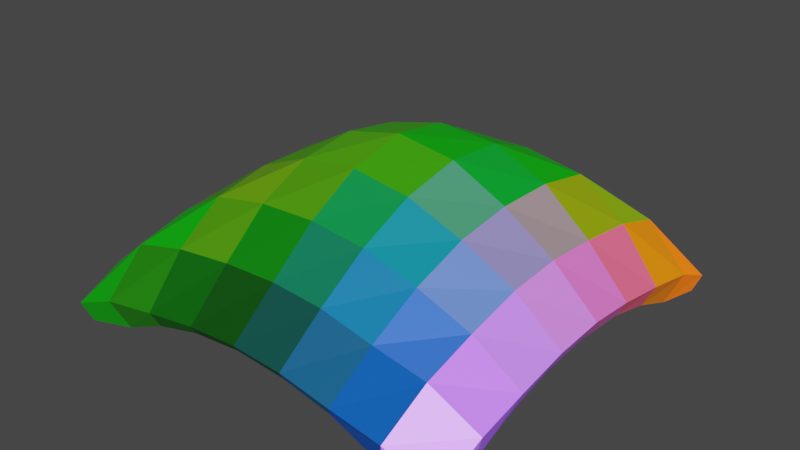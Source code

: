 # Source: 2023-06-10_05-mesh-thickness.blend  (saved by Blender 3.5.10; exported with 4.5.12 LTS)
import bpy
from mathutils import Matrix  # noqa: F401  (used for matrix-valued properties, if any)

bpy.ops.wm.read_factory_settings(use_empty=True)
scene = bpy.context.scene
scene.name = 'Scene'

# ---- collections
col_collection = bpy.data.collections.new('Collection'); scene.collection.children.link(col_collection)

# ---- materials (node trees are filled in below, after node groups)
mat_phaenotyp_member = bpy.data.materials.new('<Phaenotyp>member')
mat_phaenotyp_member.use_transparent_shadow = False

# ---- material node trees
mat_phaenotyp_member.use_nodes = True; mat_phaenotyp_member.node_tree.nodes.clear()
_N = mat_phaenotyp_member.node_tree.nodes; _L = mat_phaenotyp_member.node_tree.links
n0 = _N.new('ShaderNodeOutputMaterial'); n0.name = 'Material Output'; n0.location = (470, 251)
n1 = _N.new('ShaderNodeVertexColor'); n1.name = 'Color Attribute'; n1.location = (-263, 139)
n1.layer_name = 'force'
n2 = _N.new('ShaderNodeBsdfPrincipled'); n2.name = 'Principled BSDF'; n2.location = (128, 194)
n2.distribution = 'GGX'
n2.subsurface_method = 'RANDOM_WALK_SKIN'
n2.inputs[3].default_value = 1.45
n2.inputs[27].default_value = (0.0, 0.0, 0.0, 1.0)
n2.inputs[28].default_value = 1.0
_L.new(n2.outputs[0], n0.inputs[0])
_L.new(n1.outputs[0], n2.inputs[0])
n0.is_active_output = True

# ---- world
world_world = bpy.data.worlds.new('World'); scene.world = world_world
world_world.use_nodes = True; world_world.node_tree.nodes.clear()
_N = world_world.node_tree.nodes; _L = world_world.node_tree.links
n0 = _N.new('ShaderNodeOutputWorld'); n0.name = 'World Output'; n0.location = (300, 300)
n1 = _N.new('ShaderNodeBackground'); n1.name = 'Background'; n1.location = (10, 300)
n1.inputs[0].default_value = (0.05088, 0.05088, 0.05088, 1.0)
_L.new(n1.outputs[0], n0.inputs[0])
n0.is_active_output = True
world_world.color = (0.05088, 0.05088, 0.05088)
world_world.use_sun_shadow = False
world_world.sun_shadow_jitter_overblur = 0.0

# ---- meshes
me_plane_001 = bpy.data.meshes.new('Plane.001')
me_plane_001.from_pydata([(-1.0, -1.0, 0.1395), (1.0, -1.0, 0.1395), (-1.0, 1.0, 0.1395), (1.0, 1.0, 0.1395), (-1.0, 0.0, 0.3633), (0.0, -1.0, 0.3633), (1.0, 0.0, 0.3633), (0.0, 1.0, 0.3633), (0.0, 0.0, 0.7565), (-1.0, -0.5, 0.2952), (0.5, -1.0, 0.2952), (1.0, 0.5, 0.2952), (-0.5, 1.0, 0.2952), (-1.0, 0.5, 0.2952), (-0.5, -1.0, 0.2952), (1.0, -0.5, 0.2952), (0.5, 1.0, 0.2952), (0.0, 0.5, 0.6327), (0.0, -0.5, 0.6327), (-0.5, 0.0, 0.6327), (0.5, 0.0, 0.6327), (0.5, -0.5, 0.53), (-0.5, -0.5, 0.53), (-0.5, 0.5, 0.53), (0.5, 0.5, 0.53), (-1.0, -0.75, 0.222), (0.75, -1.0, 0.222), (1.0, 0.75, 0.222), (-0.75, 1.0, 0.222), (-1.0, 0.25, 0.3455), (-0.25, -1.0, 0.3455), (1.0, -0.25, 0.3455), (0.25, 1.0, 0.3455), (0.0, 0.75, 0.5066), (0.0, -0.25, 0.7224), (-0.75, 0.0, 0.5066), (0.25, 0.0, 0.7224), (-1.0, -0.25, 0.3455), (0.25, -1.0, 0.3455), (1.0, 0.25, 0.3455), (-0.25, 1.0, 0.3455), (-1.0, 0.75, 0.222), (-0.75, -1.0, 0.222), (1.0, -0.75, 0.222), (0.75, 1.0, 0.222), (0.0, 0.25, 0.7224), (0.0, -0.75, 0.5066), (-0.25, 0.0, 0.7224), (0.75, 0.0, 0.5066), (0.5, -0.25, 0.6055), (0.5, -0.75, 0.4207), (0.25, -0.5, 0.6055), (0.75, -0.5, 0.4207), (-0.5, -0.25, 0.6055), (-0.5, -0.75, 0.4207), (-0.75, -0.5, 0.4207), (-0.25, -0.5, 0.6055), (-0.5, 0.75, 0.4207), (-0.5, 0.25, 0.6055), (-0.75, 0.5, 0.4207), (-0.25, 0.5, 0.6055), (0.5, 0.75, 0.4207), (0.5, 0.25, 0.6055), (0.25, 0.5, 0.6055), (0.75, 0.5, 0.4207), (0.75, 0.25, 0.484), (0.25, 0.25, 0.6909), (0.25, 0.75, 0.484), (-0.25, 0.25, 0.6909), (-0.75, 0.25, 0.484), (-0.75, 0.75, 0.3281), (-0.25, -0.75, 0.484), (-0.75, -0.75, 0.3281), (-0.75, -0.25, 0.484), (0.75, -0.75, 0.3281), (0.25, -0.75, 0.484), (0.25, -0.25, 0.6909), (0.75, -0.25, 0.484), (-0.25, -0.25, 0.6909), (-0.25, 0.75, 0.484), (0.75, 0.75, 0.3281)], [], [(80, 27, 3, 44), (79, 33, 7, 40), (78, 34, 8, 47), (77, 31, 6, 48), (76, 49, 20, 36), (75, 50, 21, 51), (74, 43, 15, 52), (73, 53, 19, 35), (72, 54, 22, 55), (71, 46, 18, 56), (70, 57, 12, 28), (69, 58, 23, 59), (68, 45, 17, 60), (67, 61, 16, 32), (66, 62, 24, 63), (65, 39, 11, 64), (62, 65, 64, 24), (20, 48, 65, 62), (48, 6, 39, 65), (45, 66, 63, 17), (8, 36, 66, 45), (36, 20, 62, 66), (33, 67, 32, 7), (17, 63, 67, 33), (63, 24, 61, 67), (58, 68, 60, 23), (19, 47, 68, 58), (47, 8, 45, 68), (29, 69, 59, 13), (4, 35, 69, 29), (35, 19, 58, 69), (41, 70, 28, 2), (13, 59, 70, 41), (59, 23, 57, 70), (54, 71, 56, 22), (14, 30, 71, 54), (30, 5, 46, 71), (25, 72, 55, 9), (0, 42, 72, 25), (42, 14, 54, 72), (37, 73, 35, 4), (9, 55, 73, 37), (55, 22, 53, 73), (50, 74, 52, 21), (10, 26, 74, 50), (26, 1, 43, 74), (46, 75, 51, 18), (5, 38, 75, 46), (38, 10, 50, 75), (34, 76, 36, 8), (18, 51, 76, 34), (51, 21, 49, 76), (49, 77, 48, 20), (21, 52, 77, 49), (52, 15, 31, 77), (53, 78, 47, 19), (22, 56, 78, 53), (56, 18, 34, 78), (57, 79, 40, 12), (23, 60, 79, 57), (60, 17, 33, 79), (61, 80, 44, 16), (24, 64, 80, 61), (64, 11, 27, 80)])
_uv = me_plane_001.uv_layers.new(name='UVMap')
_uv.uv.foreach_set('vector', [0.875, 0.875, 1.0, 0.875, 1.0, 1.0, 0.875, 1.0, 0.375, 0.875, 0.5, 0.875, 0.5, 1.0, 0.375, 1.0, 0.375, 0.375, 0.5, 0.375, 0.5, 0.5, 0.375, 0.5, 0.875, 0.375, 1.0, 0.375, 1.0, 0.5, 0.875, 0.5, 0.625, 0.375, 0.75, 0.375, 0.75, 0.5, 0.625, 0.5, 0.625, 0.125, 0.75, 0.125, 0.75, 0.25, 0.625, 0.25, 0.875, 0.125, 1.0, 0.125, 1.0, 0.25, 0.875, 0.25, 0.125, 0.375, 0.25, 0.375, 0.25, 0.5, 0.125, 0.5, 0.125, 0.125, 0.25, 0.125, 0.25, 0.25, 0.125, 0.25, 0.375, 0.125, 0.5, 0.125, 0.5, 0.25, 0.375, 0.25, 0.125, 0.875, 0.25, 0.875, 0.25, 1.0, 0.125, 1.0, 0.125, 0.625, 0.25, 0.625, 0.25, 0.75, 0.125, 0.75, 0.375, 0.625, 0.5, 0.625, 0.5, 0.75, 0.375, 0.75, 0.625, 0.875, 0.75, 0.875, 0.75, 1.0, 0.625, 1.0, 0.625, 0.625, 0.75, 0.625, 0.75, 0.75, 0.625, 0.75, 0.875, 0.625, 1.0, 0.625, 1.0, 0.75, 0.875, 0.75, 0.75, 0.625, 0.875, 0.625, 0.875, 0.75, 0.75, 0.75, 0.75, 0.5, 0.875, 0.5, 0.875, 0.625, 0.75, 0.625, 0.875, 0.5, 1.0, 0.5, 1.0, 0.625, 0.875, 0.625, 0.5, 0.625, 0.625, 0.625, 0.625, 0.75, 0.5, 0.75, 0.5, 0.5, 0.625, 0.5, 0.625, 0.625, 0.5, 0.625, 0.625, 0.5, 0.75, 0.5, 0.75, 0.625, 0.625, 0.625, 0.5, 0.875, 0.625, 0.875, 0.625, 1.0, 0.5, 1.0, 0.5, 0.75, 0.625, 0.75, 0.625, 0.875, 0.5, 0.875, 0.625, 0.75, 0.75, 0.75, 0.75, 0.875, 0.625, 0.875, 0.25, 0.625, 0.375, 0.625, 0.375, 0.75, 0.25, 0.75, 0.25, 0.5, 0.375, 0.5, 0.375, 0.625, 0.25, 0.625, 0.375, 0.5, 0.5, 0.5, 0.5, 0.625, 0.375, 0.625, 0.0, 0.625, 0.125, 0.625, 0.125, 0.75, 0.0, 0.75, 0.0, 0.5, 0.125, 0.5, 0.125, 0.625, 0.0, 0.625, 0.125, 0.5, 0.25, 0.5, 0.25, 0.625, 0.125, 0.625, 0.0, 0.875, 0.125, 0.875, 0.125, 1.0, 0.0, 1.0, 0.0, 0.75, 0.125, 0.75, 0.125, 0.875, 0.0, 0.875, 0.125, 0.75, 0.25, 0.75, 0.25, 0.875, 0.125, 0.875, 0.25, 0.125, 0.375, 0.125, 0.375, 0.25, 0.25, 0.25, 0.25, 0.0, 0.375, 0.0, 0.375, 0.125, 0.25, 0.125, 0.375, 0.0, 0.5, 0.0, 0.5, 0.125, 0.375, 0.125, 0.0, 0.125, 0.125, 0.125, 0.125, 0.25, 0.0, 0.25, 0.0, 0.0, 0.125, 0.0, 0.125, 0.125, 0.0, 0.125, 0.125, 0.0, 0.25, 0.0, 0.25, 0.125, 0.125, 0.125, 0.0, 0.375, 0.125, 0.375, 0.125, 0.5, 0.0, 0.5, 0.0, 0.25, 0.125, 0.25, 0.125, 0.375, 0.0, 0.375, 0.125, 0.25, 0.25, 0.25, 0.25, 0.375, 0.125, 0.375, 0.75, 0.125, 0.875, 0.125, 0.875, 0.25, 0.75, 0.25, 0.75, 0.0, 0.875, 0.0, 0.875, 0.125, 0.75, 0.125, 0.875, 0.0, 1.0, 0.0, 1.0, 0.125, 0.875, 0.125, 0.5, 0.125, 0.625, 0.125, 0.625, 0.25, 0.5, 0.25, 0.5, 0.0, 0.625, 0.0, 0.625, 0.125, 0.5, 0.125, 0.625, 0.0, 0.75, 0.0, 0.75, 0.125, 0.625, 0.125, 0.5, 0.375, 0.625, 0.375, 0.625, 0.5, 0.5, 0.5, 0.5, 0.25, 0.625, 0.25, 0.625, 0.375, 0.5, 0.375, 0.625, 0.25, 0.75, 0.25, 0.75, 0.375, 0.625, 0.375, 0.75, 0.375, 0.875, 0.375, 0.875, 0.5, 0.75, 0.5, 0.75, 0.25, 0.875, 0.25, 0.875, 0.375, 0.75, 0.375, 0.875, 0.25, 1.0, 0.25, 1.0, 0.375, 0.875, 0.375, 0.25, 0.375, 0.375, 0.375, 0.375, 0.5, 0.25, 0.5, 0.25, 0.25, 0.375, 0.25, 0.375, 0.375, 0.25, 0.375, 0.375, 0.25, 0.5, 0.25, 0.5, 0.375, 0.375, 0.375, 0.25, 0.875, 0.375, 0.875, 0.375, 1.0, 0.25, 1.0, 0.25, 0.75, 0.375, 0.75, 0.375, 0.875, 0.25, 0.875, 0.375, 0.75, 0.5, 0.75, 0.5, 0.875, 0.375, 0.875, 0.75, 0.875, 0.875, 0.875, 0.875, 1.0, 0.75, 1.0, 0.75, 0.75, 0.875, 0.75, 0.875, 0.875, 0.75, 0.875, 0.875, 0.75, 1.0, 0.75, 1.0, 0.875, 0.875, 0.875])
_ca = me_plane_001.color_attributes.new('force', 'FLOAT_COLOR', 'CORNER')
_ca.data.foreach_set('color', [2.687, 0.362, 0.0, 1.0, 2.687, 0.362, 0.0, 1.0, 2.687, 0.362, 0.0, 1.0, 2.687, 0.362, 0.0, 1.0, 0.9187, 0.2568, 1.292, 1.0, 0.9187, 0.2568, 1.292, 1.0, 0.9187, 0.2568, 1.292, 1.0, 0.9187, 0.2568, 1.292, 1.0, 0.0743, 0.3819, 0.0, 1.0, 0.0743, 0.3819, 0.0, 1.0, 0.0743, 0.3819, 0.0, 1.0, 0.0743, 0.3819, 0.0, 1.0, 0.9196, 0.2663, 1.272, 1.0, 0.9196, 0.2663, 1.272, 1.0, 0.9196, 0.2663, 1.272, 1.0, 0.9196, 0.2663, 1.272, 1.0, 0.0666, 0.3408, 0.1764, 1.0, 0.0666, 0.3408, 0.1764, 1.0, 0.0666, 0.3408, 0.1764, 1.0, 0.0666, 0.3408, 0.1764, 1.0, 0.0, 0.1972, 0.4913, 1.0, 0.0, 0.1972, 0.4913, 1.0, 0.0, 0.1972, 0.4913, 1.0, 0.0, 0.1972, 0.4913, 1.0, 0.8777, 0.2697, 2.414, 1.0, 0.8777, 0.2697, 2.414, 1.0, 0.8777, 0.2697, 2.414, 1.0, 0.8777, 0.2697, 2.414, 1.0, 0.0, 0.2081, 0.0, 1.0, 0.0, 0.2081, 0.0, 1.0, 0.0, 0.2081, 0.0, 1.0, 0.0, 0.2081, 0.0, 1.0, 0.0, 0.4416, 0.0, 1.0, 0.0, 0.4416, 0.0, 1.0, 0.0, 0.4416, 0.0, 1.0, 0.0, 0.4416, 0.0, 1.0, 0.0, 0.2056, 0.0, 1.0, 0.0, 0.2056, 0.0, 1.0, 0.0, 0.2056, 0.0, 1.0, 0.0, 0.2056, 0.0, 1.0, 0.9347, 0.2403, 2.611, 1.0, 0.9347, 0.2403, 2.611, 1.0, 0.9347, 0.2403, 2.611, 1.0, 0.9347, 0.2403, 2.611, 1.0, 0.0, 0.191, 0.4228, 1.0, 0.0, 0.191, 0.4228, 1.0, 0.0, 0.191, 0.4228, 1.0, 0.0, 0.191, 0.4228, 1.0, 0.06794, 0.346, 0.238, 1.0, 0.06794, 0.346, 0.238, 1.0, 0.06794, 0.346, 0.238, 1.0, 0.06794, 0.346, 0.238, 1.0, 1.25, 0.1667, 0.2194, 1.0, 1.25, 0.1667, 0.2194, 1.0, 1.25, 0.1667, 0.2194, 1.0, 1.25, 0.1667, 0.2194, 1.0, 0.0, 0.4644, 0.0, 1.0, 0.0, 0.4644, 0.0, 1.0, 0.0, 0.4644, 0.0, 1.0, 0.0, 0.4644, 0.0, 1.0, 1.24, 0.1507, 0.2823, 1.0, 1.24, 0.1507, 0.2823, 1.0, 1.24, 0.1507, 0.2823, 1.0, 1.24, 0.1507, 0.2823, 1.0, 0.2984, 0.4104, 0.0, 1.0, 0.2984, 0.4104, 0.0, 1.0, 0.2984, 0.4104, 0.0, 1.0, 0.2984, 0.4104, 0.0, 1.0, 0.3827, 0.2861, 0.3084, 1.0, 0.3827, 0.2861, 0.3084, 1.0, 0.3827, 0.2861, 0.3084, 1.0, 0.3827, 0.2861, 0.3084, 1.0, 1.111, 0.2015, 0.8023, 1.0, 1.111, 0.2015, 0.8023, 1.0, 1.111, 0.2015, 0.8023, 1.0, 1.111, 0.2015, 0.8023, 1.0, 0.0, 0.3985, 0.0, 1.0, 0.0, 0.3985, 0.0, 1.0, 0.0, 0.3985, 0.0, 1.0, 0.0, 0.3985, 0.0, 1.0, 0.0, 0.4346, 0.0, 1.0, 0.0, 0.4346, 0.0, 1.0, 0.0, 0.4346, 0.0, 1.0, 0.0, 0.4346, 0.0, 1.0, 0.0, 0.4046, 0.02576, 1.0, 0.0, 0.4046, 0.02576, 1.0, 0.0, 0.4046, 0.02576, 1.0, 0.0, 0.4046, 0.02576, 1.0, 1.114, 0.2076, 0.783, 1.0, 1.114, 0.2076, 0.783, 1.0, 1.114, 0.2076, 0.783, 1.0, 1.114, 0.2076, 0.783, 1.0, 0.3855, 0.2756, 0.2519, 1.0, 0.3855, 0.2756, 0.2519, 1.0, 0.3855, 0.2756, 0.2519, 1.0, 0.3855, 0.2756, 0.2519, 1.0, 0.2948, 0.3941, 0.0, 1.0, 0.2948, 0.3941, 0.0, 1.0, 0.2948, 0.3941, 0.0, 1.0, 0.2948, 0.3941, 0.0, 1.0, 0.0, 0.2859, 0.3856, 1.0, 0.0, 0.2859, 0.3856, 1.0, 0.0, 0.2859, 0.3856, 1.0, 0.0, 0.2859, 0.3856, 1.0, 0.0, 0.29, 0.01673, 1.0, 0.0, 0.29, 0.01673, 1.0, 0.0, 0.29, 0.01673, 1.0, 0.0, 0.29, 0.01673, 1.0, 0.04465, 0.3877, 0.0, 1.0, 0.04465, 0.3877, 0.0, 1.0, 0.04465, 0.3877, 0.0, 1.0, 0.04465, 0.3877, 0.0, 1.0, 0.0, 0.09727, 0.2507, 1.0, 0.0, 0.09727, 0.2507, 1.0, 0.0, 0.09727, 0.2507, 1.0, 0.0, 0.09727, 0.2507, 1.0, 0.0, 0.06898, 0.05549, 1.0, 0.0, 0.06898, 0.05549, 1.0, 0.0, 0.06898, 0.05549, 1.0, 0.0, 0.06898, 0.05549, 1.0, 0.0, 0.1808, 0.06506, 1.0, 0.0, 0.1808, 0.06506, 1.0, 0.0, 0.1808, 0.06506, 1.0, 0.0, 0.1808, 0.06506, 1.0, 1.648, 0.6481, 4.016, 1.0, 1.648, 0.6481, 4.016, 1.0, 1.648, 0.6481, 4.016, 1.0, 1.648, 0.6481, 4.016, 1.0, 0.0, 0.1005, 0.5385, 1.0, 0.0, 0.1005, 0.5385, 1.0, 0.0, 0.1005, 0.5385, 1.0, 0.0, 0.1005, 0.5385, 1.0, 0.1213, 0.1534, 1.061, 1.0, 0.1213, 0.1534, 1.061, 1.0, 0.1213, 0.1534, 1.061, 1.0, 0.1213, 0.1534, 1.061, 1.0, 0.06841, 0.3055, 0.0, 1.0, 0.06841, 0.3055, 0.0, 1.0, 0.06841, 0.3055, 0.0, 1.0, 0.06841, 0.3055, 0.0, 1.0, 0.0, 0.1168, 0.0, 1.0, 0.0, 0.1168, 0.0, 1.0, 0.0, 0.1168, 0.0, 1.0, 0.0, 0.1168, 0.0, 1.0, 0.0, 0.06682, 0.0, 1.0, 0.0, 0.06682, 0.0, 1.0, 0.0, 0.06682, 0.0, 1.0, 0.0, 0.06682, 0.0, 1.0, 0.0, 0.2261, 0.0, 1.0, 0.0, 0.2261, 0.0, 1.0, 0.0, 0.2261, 0.0, 1.0, 0.0, 0.2261, 0.0, 1.0, 0.0, 0.4281, 0.0, 1.0, 0.0, 0.4281, 0.0, 1.0, 0.0, 0.4281, 0.0, 1.0, 0.0, 0.4281, 0.0, 1.0, 0.01274, 0.2145, 0.0, 1.0, 0.01274, 0.2145, 0.0, 1.0, 0.01274, 0.2145, 0.0, 1.0, 0.01274, 0.2145, 0.0, 1.0, 0.0, 0.06763, 0.0, 1.0, 0.0, 0.06763, 0.0, 1.0, 0.0, 0.06763, 0.0, 1.0, 0.0, 0.06763, 0.0, 1.0, 0.0, 0.1156, 0.0, 1.0, 0.0, 0.1156, 0.0, 1.0, 0.0, 0.1156, 0.0, 1.0, 0.0, 0.1156, 0.0, 1.0, 0.05471, 0.3123, 0.0, 1.0, 0.05471, 0.3123, 0.0, 1.0, 0.05471, 0.3123, 0.0, 1.0, 0.05471, 0.3123, 0.0, 1.0, 0.04262, 0.1739, 0.9625, 1.0, 0.04262, 0.1739, 0.9625, 1.0, 0.04262, 0.1739, 0.9625, 1.0, 0.04262, 0.1739, 0.9625, 1.0, 0.0, 0.1046, 0.5703, 1.0, 0.0, 0.1046, 0.5703, 1.0, 0.0, 0.1046, 0.5703, 1.0, 0.0, 0.1046, 0.5703, 1.0, 1.515, 0.5817, 3.537, 1.0, 1.515, 0.5817, 3.537, 1.0, 1.515, 0.5817, 3.537, 1.0, 1.515, 0.5817, 3.537, 1.0, 0.0, 0.1829, 0.08613, 1.0, 0.0, 0.1829, 0.08613, 1.0, 0.0, 0.1829, 0.08613, 1.0, 0.0, 0.1829, 0.08613, 1.0, 0.0, 0.06807, 0.05449, 1.0, 0.0, 0.06807, 0.05449, 1.0, 0.0, 0.06807, 0.05449, 1.0, 0.0, 0.06807, 0.05449, 1.0, 0.0, 0.101, 0.2517, 1.0, 0.0, 0.101, 0.2517, 1.0, 0.0, 0.101, 0.2517, 1.0, 0.0, 0.101, 0.2517, 1.0, 0.04354, 0.3871, 0.0, 1.0, 0.04354, 0.3871, 0.0, 1.0, 0.04354, 0.3871, 0.0, 1.0, 0.04354, 0.3871, 0.0, 1.0, 0.0, 0.2901, 0.05873, 1.0, 0.0, 0.2901, 0.05873, 1.0, 0.0, 0.2901, 0.05873, 1.0, 0.0, 0.2901, 0.05873, 1.0, 0.0, 0.2787, 0.3876, 1.0, 0.0, 0.2787, 0.3876, 1.0, 0.0, 0.2787, 0.3876, 1.0, 0.0, 0.2787, 0.3876, 1.0, 0.3037, 0.2606, 0.6507, 1.0, 0.3037, 0.2606, 0.6507, 1.0, 0.3037, 0.2606, 0.6507, 1.0, 0.3037, 0.2606, 0.6507, 1.0, 0.143, 0.2633, 0.8829, 1.0, 0.143, 0.2633, 0.8829, 1.0, 0.143, 0.2633, 0.8829, 1.0, 0.143, 0.2633, 0.8829, 1.0, 0.7627, 0.2595, 1.752, 1.0, 0.7627, 0.2595, 1.752, 1.0, 0.7627, 0.2595, 1.752, 1.0, 0.7627, 0.2595, 1.752, 1.0, 0.07, 0.3179, 0.0, 1.0, 0.07, 0.3179, 0.0, 1.0, 0.07, 0.3179, 0.0, 1.0, 0.07, 0.3179, 0.0, 1.0, 0.1304, 0.36, 0.0, 1.0, 0.1304, 0.36, 0.0, 1.0, 0.1304, 0.36, 0.0, 1.0, 0.1304, 0.36, 0.0, 1.0, 0.06962, 0.317, 0.0, 1.0, 0.06962, 0.317, 0.0, 1.0, 0.06962, 0.317, 0.0, 1.0, 0.06962, 0.317, 0.0, 1.0, 0.772, 0.2259, 1.833, 1.0, 0.772, 0.2259, 1.833, 1.0, 0.772, 0.2259, 1.833, 1.0, 0.772, 0.2259, 1.833, 1.0, 0.1546, 0.2839, 1.024, 1.0, 0.1546, 0.2839, 1.024, 1.0, 0.1546, 0.2839, 1.024, 1.0, 0.1546, 0.2839, 1.024, 1.0, 0.3018, 0.2689, 0.7044, 1.0, 0.3018, 0.2689, 0.7044, 1.0, 0.3018, 0.2689, 0.7044, 1.0, 0.3018, 0.2689, 0.7044, 1.0, 1.388, 0.2758, 0.0, 1.0, 1.388, 0.2758, 0.0, 1.0, 1.388, 0.2758, 0.0, 1.0, 1.388, 0.2758, 0.0, 1.0, 0.2866, 0.5295, 0.0, 1.0, 0.2866, 0.5295, 0.0, 1.0, 0.2866, 0.5295, 0.0, 1.0, 0.2866, 0.5295, 0.0, 1.0, 1.377, 0.2989, 0.0, 1.0, 1.377, 0.2989, 0.0, 1.0, 1.377, 0.2989, 0.0, 1.0, 1.377, 0.2989, 0.0, 1.0])
me_plane_001.materials.append(mat_phaenotyp_member)
me_plane_001.update()

# ---- objects
ob_plane = bpy.data.objects.new('Plane', me_plane_001)

# ---- transforms, parenting, visibility, modifiers, constraints
ob_plane.location = (0.0, 0.0, 0.0)
_vg = ob_plane.vertex_groups.new(name='thickness')
for _i, _w in zip([0, 1, 2, 3, 4, 5, 6, 7, 8, 9, 10, 11, 12, 13, 14, 15, 16, 17, 18, 19, 20, 21, 22, 23, 24, 25, 26, 27, 28, 29, 30, 31, 32, 33, 34, 35, 36, 37, 38, 39, 40, 41, 42, 43, 44, 45, 46, 47, 48, 49, 50, 51, 52, 53, 54, 55, 56, 57, 58, 59, 60, 61, 62, 63, 64, 65, 66, 67, 68, 69, 70, 71, 72, 73, 74, 75, 76, 77, 78, 79, 80], [0.107, 0.1454, 0.162, 0.09049, 0.03415, 0.03372, 0.1169, 0.1161, 0.3978, 0.08543, 0.0514, 0.1124, 0.1166, 0.04945, 0.08282, 0.1323, 0.1106, 0.3223, 0.2489, 0.2492, 0.323, 0.2283, 0.3549, 0.2285, 0.4496, 0.1636, 0.1716, 0.1652, 0.2221, 0.04156, 0.04591, 0.1314, 0.09359, 0.2522, 0.344, 0.1314, 0.3918, 0.04581, 0.04228, 0.08805, 0.1207, 0.1871, 0.1606, 0.2128, 0.1594, 0.3917, 0.1308, 0.3444, 0.2536, 0.2858, 0.1442, 0.2372, 0.2416, 0.2996, 0.2696, 0.2739, 0.297, 0.2259, 0.2369, 0.1356, 0.2962, 0.3416, 0.3914, 0.3832, 0.3474, 0.2622, 0.4255, 0.261, 0.3274, 0.1345, 0.2856, 0.1737, 0.3276, 0.1759, 0.2825, 0.1373, 0.3242, 0.2624, 0.3442, 0.2589, 0.3666]): _vg.add([_i], _w, 'REPLACE')
_m = ob_plane.modifiers.new('Solidify', 'SOLIDIFY')
_m.thickness = 1.0
_m.offset = 0.0
_m.vertex_group = 'thickness'

# ---- collection membership
col_collection.objects.link(ob_plane)

# ---- scene / render settings (as saved in the file)
scene.frame_start = 1; scene.frame_end = 250; scene.frame_set(1)
scene.render.engine = 'BLENDER_EEVEE_NEXT'
scene.cycles.sampling_pattern = 'TABULATED_SOBOL'
scene.view_settings.view_transform = 'Filmic'
bpy.context.view_layer.update()

# ---- added for rendering (the .blend has no active camera and no usable light): camera, sun
cam_auto = bpy.data.cameras.new('AutoCamera')
cam_auto.lens = 50.0
cam_auto.sensor_width = 36.0
cam_auto.clip_end = 1000.0
ob_auto_camera = bpy.data.objects.new('AutoCamera', cam_auto)
scene.collection.objects.link(ob_auto_camera)
ob_auto_camera.location = (2.83571, -3.39542, 2.77845)
ob_auto_camera.rotation_euler = (1.09748, -7.21219e-08, 0.694738)
scene.camera = ob_auto_camera
light_auto_sun = bpy.data.lights.new('AutoSun', 'SUN')
light_auto_sun.energy = 3.0
light_auto_sun.angle = 0.0523599
ob_auto_sun = bpy.data.objects.new('AutoSun', light_auto_sun)
scene.collection.objects.link(ob_auto_sun)
ob_auto_sun.rotation_euler = (0.872665, 0.174533, 0.523599)
bpy.context.view_layer.update()
